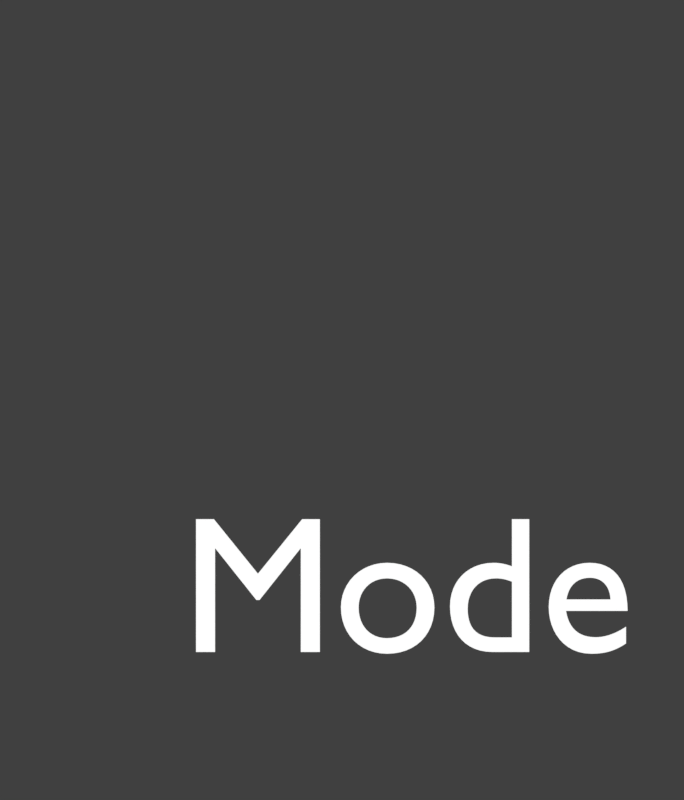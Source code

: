 # Source: selection_mode_en.rendermarker.blend  (saved by Blender 2.79.0; exported with 4.5.12 LTS)
import bpy
from mathutils import Matrix  # noqa: F401  (used for matrix-valued properties, if any)

bpy.ops.wm.read_factory_settings(use_empty=True)
scene = bpy.context.scene
scene.name = 'selection'

# ---- collections
col_collection_1 = bpy.data.collections.new('Collection 1'); scene.collection.children.link(col_collection_1)

# ---- materials (node trees are filled in below, after node groups)
mat_white = bpy.data.materials.new('white')
mat_white.alpha_threshold = 0.0
mat_white.roughness = 0.5

# ---- material node trees
mat_white.use_nodes = True; mat_white.node_tree.nodes.clear()
_N = mat_white.node_tree.nodes; _L = mat_white.node_tree.links
n0 = _N.new('ShaderNodeOutputMaterial'); n0.name = 'Material Output'; n0.location = (300, 300)
n1 = _N.new('ShaderNodeEmission'); n1.name = 'Emission'; n1.location = (10, 300)
_L.new(n1.outputs[0], n0.inputs[0])
n0.is_active_output = True

# ---- world
world_world_004 = bpy.data.worlds.new('World.004'); scene.world = world_world_004
world_world_004.color = (0.05088, 0.05088, 0.05088)
world_world_004.use_sun_shadow = False
world_world_004.sun_shadow_jitter_overblur = 0.0
world_world_004.cycles.sampling_method = 'MANUAL'

# ---- cameras
cam_camera_033 = bpy.data.cameras.new('Camera.033')
cam_camera_033.type = 'ORTHO'
cam_camera_033.clip_end = 100.0
cam_camera_033.lens = 35.0
cam_camera_033.sensor_width = 32.0
cam_camera_033.sensor_height = 18.0
cam_camera_033.ortho_scale = 4.2
cam_camera_033.dof.focus_distance = 0.0

# ---- meshes
me_plane_004 = bpy.data.meshes.new('Plane.004')
me_plane_004.from_pydata([(-10.85, -1.316, 0.0), (10.85, -1.316, 0.0), (-10.85, 1.149, 0.0), (10.85, 1.149, 0.0), (6.681, -1.409, 3.001), (9.319, -1.409, 3.001), (6.681, 1.409, 3.001), (9.319, 1.409, 3.001), (2.889, -1.409, 3.001), (5.527, -1.409, 3.001), (2.889, 1.409, 3.001), (5.527, 1.409, 3.001), (-0.8969, -1.409, 3.001), (1.741, -1.409, 3.001), (-0.8969, 1.409, 3.001), (1.741, 1.409, 3.001), (-4.812, -1.409, 3.001), (-2.174, -1.409, 3.001), (-4.812, 1.409, 3.001), (-2.174, 1.409, 3.001)], [(2, 0), (0, 1), (1, 3), (3, 2), (6, 4), (4, 5), (5, 7), (7, 6), (10, 8), (8, 9), (9, 11), (11, 10), (14, 12), (12, 13), (13, 15), (15, 14), (18, 16), (16, 17), (17, 19), (19, 18)], [])
me_plane_004.materials.append(mat_white)
me_plane_004.use_remesh_preserve_volume = False
me_plane_004.use_remesh_preserve_attributes = False
me_plane_004.use_mirror_vertex_groups = False
me_plane_004.update()

# ---- curves / text
txt_text_261 = bpy.data.curves.new('Text.261', 'FONT')
txt_text_261.dimensions = '2D'
txt_text_261.body = 'Mode'
txt_text_261.materials.append(mat_white)
txt_text_261.use_path_clamp = True
txt_text_261.bevel_resolution = 0
txt_text_261.align_x = 'CENTER'
txt_text_261.size = 1.25

# ---- objects
ob_text_093 = bpy.data.objects.new('Text.093', txt_text_261)
ob_align = bpy.data.objects.new('align', me_plane_004)
ob_cam_selection_mode = bpy.data.objects.new('cam-selection-mode', cam_camera_033)

# ---- transforms, parenting, visibility, modifiers, constraints
ob_text_093.location = (-3.147, -1.323, 1.092e-14)
ob_text_093.scale = (0.818, 0.818, 0.818)
ob_text_093.lineart.crease_threshold = 0.0
ob_align.location = (0.0, -0.1123, -1.0)
ob_align.lock_location = (True, False, True)
ob_align.visible_camera = False
ob_align.visible_diffuse = False
ob_align.visible_glossy = False
ob_align.visible_transmission = False
ob_align.visible_volume_scatter = False
ob_align.visible_shadow = False
ob_align.lineart.crease_threshold = 0.0
ob_cam_selection_mode.location = (-3.493, 0.0, 5.0)
ob_cam_selection_mode.lock_rotations_4d = False
ob_cam_selection_mode.empty_display_type = 'ARROWS'
ob_cam_selection_mode.color = (0.0, 0.0, 0.0, 0.0)
ob_cam_selection_mode.display_type = 'WIRE'
ob_cam_selection_mode.lineart.crease_threshold = 0.0

# ---- collection membership
col_collection_1.objects.link(ob_text_093)
col_collection_1.objects.link(ob_align)
col_collection_1.objects.link(ob_cam_selection_mode)

# ---- scene / render settings (as saved in the file)
scene.camera = ob_cam_selection_mode
scene.frame_start = 1; scene.frame_end = 8; scene.frame_set(4)
scene.render.engine = 'CYCLES'
scene.render.image_settings.compression = 0
scene.render.resolution_x = 154
scene.render.resolution_y = 180
scene.render.fps = 30
scene.render.dither_intensity = 0.0
scene.render.film_transparent = True
scene.cycles.use_denoising = False
scene.cycles.samples = 15
scene.cycles.sampling_pattern = 'TABULATED_SOBOL'
scene.cycles.light_sampling_threshold = 0.0
scene.cycles.use_adaptive_sampling = False
scene.cycles.use_light_tree = False
scene.cycles.blur_glossy = 0.0
scene.cycles.max_bounces = 6
scene.cycles.diffuse_bounces = 6
scene.cycles.glossy_bounces = 6
scene.cycles.transmission_bounces = 6
scene.cycles.volume_bounces = 6
scene.cycles.transparent_max_bounces = 6
scene.cycles.sample_clamp_indirect = 0.0
scene.view_settings.view_transform = 'Standard'
bpy.context.view_layer.update()
